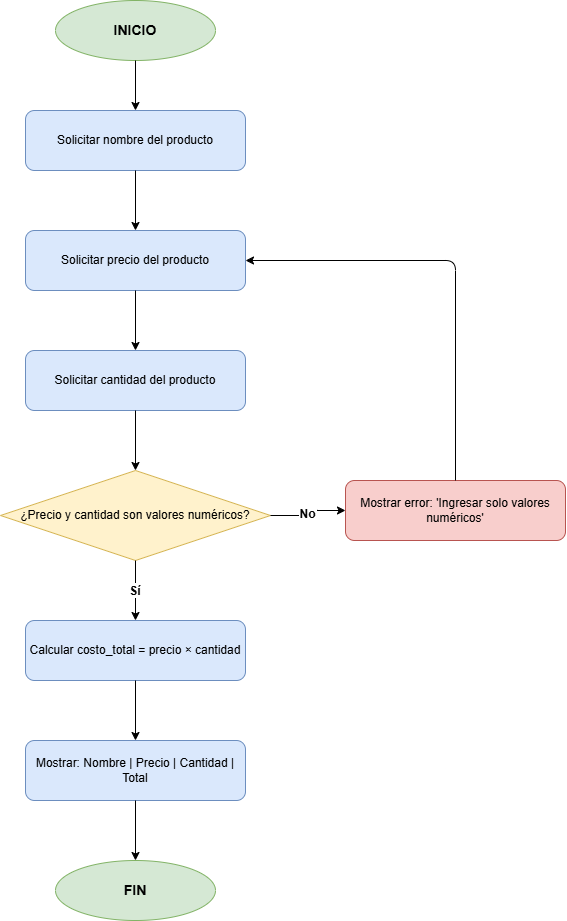

The diagram above was exported from draw.io. Its source (the exported page's mxGraphModel, read from the mxfile embedded in the PNG):
<mxGraphModel dx="1783" dy="936" grid="1" gridSize="10" guides="1" tooltips="1" connect="1" arrows="1" fold="1" page="1" pageScale="1" pageWidth="827" pageHeight="1169" math="0" shadow="0">
  <root>
    <mxCell id="0" />
    <mxCell id="1" parent="0" />
    <mxCell id="nl6DhZSjgFBRympItM5v-1" parent="1" style="ellipse;whiteSpace=wrap;html=1;fillColor=#d5e8d4;strokeColor=#82b366;fontStyle=1;fontSize=14;" value="INICIO" vertex="1">
      <mxGeometry height="60" width="160" x="300" y="40" as="geometry" />
    </mxCell>
    <mxCell id="nl6DhZSjgFBRympItM5v-2" parent="1" style="rounded=1;whiteSpace=wrap;html=1;fillColor=#dae8fc;strokeColor=#6c8ebf;fontSize=12;" value="Solicitar nombre del producto" vertex="1">
      <mxGeometry height="60" width="220" x="270" y="150" as="geometry" />
    </mxCell>
    <mxCell id="nl6DhZSjgFBRympItM5v-3" parent="1" style="rounded=1;whiteSpace=wrap;html=1;fillColor=#dae8fc;strokeColor=#6c8ebf;fontSize=12;" value="Solicitar precio del producto" vertex="1">
      <mxGeometry height="60" width="220" x="270" y="270" as="geometry" />
    </mxCell>
    <mxCell id="nl6DhZSjgFBRympItM5v-4" parent="1" style="rounded=1;whiteSpace=wrap;html=1;fillColor=#dae8fc;strokeColor=#6c8ebf;fontSize=12;" value="Solicitar cantidad del producto" vertex="1">
      <mxGeometry height="60" width="220" x="270" y="390" as="geometry" />
    </mxCell>
    <mxCell id="nl6DhZSjgFBRympItM5v-5" parent="1" style="rhombus;whiteSpace=wrap;html=1;fillColor=#fff2cc;strokeColor=#d6b656;fontSize=12;" value="¿Precio y cantidad son valores numéricos?" vertex="1">
      <mxGeometry height="90" width="270" x="245" y="510" as="geometry" />
    </mxCell>
    <mxCell id="nl6DhZSjgFBRympItM5v-6" parent="1" style="rounded=1;whiteSpace=wrap;html=1;fillColor=#f8cecc;strokeColor=#b85450;fontSize=12;" value="Mostrar error: 'Ingresar solo valores numéricos'" vertex="1">
      <mxGeometry height="60" width="220" x="590" y="520" as="geometry" />
    </mxCell>
    <mxCell id="nl6DhZSjgFBRympItM5v-7" parent="1" style="rounded=1;whiteSpace=wrap;html=1;fillColor=#dae8fc;strokeColor=#6c8ebf;fontSize=12;" value="Calcular costo_total = precio × cantidad" vertex="1">
      <mxGeometry height="60" width="220" x="270" y="660" as="geometry" />
    </mxCell>
    <mxCell id="nl6DhZSjgFBRympItM5v-8" parent="1" style="rounded=1;whiteSpace=wrap;html=1;fillColor=#dae8fc;strokeColor=#6c8ebf;fontSize=12;" value="Mostrar: Nombre | Precio | Cantidad | Total" vertex="1">
      <mxGeometry height="60" width="220" x="270" y="780" as="geometry" />
    </mxCell>
    <mxCell id="nl6DhZSjgFBRympItM5v-9" parent="1" style="ellipse;whiteSpace=wrap;html=1;fillColor=#d5e8d4;strokeColor=#82b366;fontStyle=1;fontSize=14;" value="FIN" vertex="1">
      <mxGeometry height="60" width="160" x="300" y="900" as="geometry" />
    </mxCell>
    <mxCell id="nl6DhZSjgFBRympItM5v-10" edge="1" parent="1" source="nl6DhZSjgFBRympItM5v-1" style="edgeStyle=orthogonalEdgeStyle;" target="nl6DhZSjgFBRympItM5v-2">
      <mxGeometry relative="1" as="geometry" />
    </mxCell>
    <mxCell id="nl6DhZSjgFBRympItM5v-11" edge="1" parent="1" source="nl6DhZSjgFBRympItM5v-2" style="edgeStyle=orthogonalEdgeStyle;" target="nl6DhZSjgFBRympItM5v-3">
      <mxGeometry relative="1" as="geometry" />
    </mxCell>
    <mxCell id="nl6DhZSjgFBRympItM5v-12" edge="1" parent="1" source="nl6DhZSjgFBRympItM5v-3" style="edgeStyle=orthogonalEdgeStyle;" target="nl6DhZSjgFBRympItM5v-4">
      <mxGeometry relative="1" as="geometry" />
    </mxCell>
    <mxCell id="nl6DhZSjgFBRympItM5v-13" edge="1" parent="1" source="nl6DhZSjgFBRympItM5v-4" style="edgeStyle=orthogonalEdgeStyle;" target="nl6DhZSjgFBRympItM5v-5">
      <mxGeometry relative="1" as="geometry" />
    </mxCell>
    <mxCell id="nl6DhZSjgFBRympItM5v-14" edge="1" parent="1" source="nl6DhZSjgFBRympItM5v-5" style="edgeStyle=orthogonalEdgeStyle;fontStyle=1;fontSize=12;" target="nl6DhZSjgFBRympItM5v-6" value="No">
      <mxGeometry relative="1" as="geometry" />
    </mxCell>
    <mxCell id="nl6DhZSjgFBRympItM5v-15" edge="1" parent="1" source="nl6DhZSjgFBRympItM5v-6" style="edgeStyle=orthogonalEdgeStyle;" target="nl6DhZSjgFBRympItM5v-3" value="">
      <mxGeometry relative="1" as="geometry">
        <Array as="points">
          <mxPoint x="700" y="300" />
        </Array>
      </mxGeometry>
    </mxCell>
    <mxCell id="nl6DhZSjgFBRympItM5v-16" edge="1" parent="1" source="nl6DhZSjgFBRympItM5v-5" style="edgeStyle=orthogonalEdgeStyle;fontStyle=1;fontSize=12;" target="nl6DhZSjgFBRympItM5v-7" value="Sí">
      <mxGeometry relative="1" as="geometry" />
    </mxCell>
    <mxCell id="nl6DhZSjgFBRympItM5v-17" edge="1" parent="1" source="nl6DhZSjgFBRympItM5v-7" style="edgeStyle=orthogonalEdgeStyle;" target="nl6DhZSjgFBRympItM5v-8">
      <mxGeometry relative="1" as="geometry" />
    </mxCell>
    <mxCell id="nl6DhZSjgFBRympItM5v-18" edge="1" parent="1" source="nl6DhZSjgFBRympItM5v-8" style="edgeStyle=orthogonalEdgeStyle;" target="nl6DhZSjgFBRympItM5v-9">
      <mxGeometry relative="1" as="geometry" />
    </mxCell>
  </root>
</mxGraphModel>